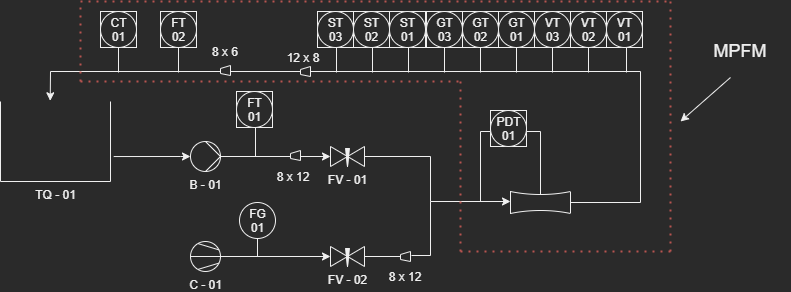

The diagram above was exported from draw.io. Its source (the exported page's mxGraphModel, read from the mxfile embedded in the PNG):
<mxGraphModel dx="868" dy="450" grid="1" gridSize="10" guides="1" tooltips="1" connect="1" arrows="1" fold="1" page="1" pageScale="1" pageWidth="827" pageHeight="1169" math="0" shadow="0">
  <root>
    <mxCell id="0" />
    <mxCell id="1" parent="0" />
    <mxCell id="pYFeJt9B6fHQx4vXoSPR-18" style="edgeStyle=orthogonalEdgeStyle;rounded=0;orthogonalLoop=1;jettySize=auto;html=1;endArrow=classic;endFill=1;" parent="1" source="pYFeJt9B6fHQx4vXoSPR-1" edge="1">
      <mxGeometry relative="1" as="geometry">
        <mxPoint x="530" y="240" as="targetPoint" />
        <Array as="points">
          <mxPoint x="450" y="195" />
          <mxPoint x="450" y="240" />
        </Array>
      </mxGeometry>
    </mxCell>
    <mxCell id="pYFeJt9B6fHQx4vXoSPR-1" value="FV - 01" style="verticalLabelPosition=bottom;align=center;html=1;verticalAlign=top;pointerEvents=1;dashed=0;shape=mxgraph.pid2valves.valve;valveType=needle" parent="1" vertex="1">
      <mxGeometry x="350" y="185" width="34" height="20" as="geometry" />
    </mxCell>
    <mxCell id="pYFeJt9B6fHQx4vXoSPR-12" style="edgeStyle=orthogonalEdgeStyle;rounded=0;orthogonalLoop=1;jettySize=auto;html=1;endArrow=classic;endFill=1;exitX=1.029;exitY=0.688;exitDx=0;exitDy=0;exitPerimeter=0;" parent="1" source="pYFeJt9B6fHQx4vXoSPR-2" edge="1">
      <mxGeometry relative="1" as="geometry">
        <mxPoint x="210" y="195" as="targetPoint" />
        <Array as="points">
          <mxPoint x="200" y="195" />
        </Array>
      </mxGeometry>
    </mxCell>
    <mxCell id="pYFeJt9B6fHQx4vXoSPR-2" value="TQ - 01" style="shape=mxgraph.pid.vessels.container,_tank,_cistern;html=1;pointerEvents=1;align=center;verticalLabelPosition=bottom;verticalAlign=top;dashed=0;" parent="1" vertex="1">
      <mxGeometry x="20" y="140" width="110" height="80" as="geometry" />
    </mxCell>
    <mxCell id="pYFeJt9B6fHQx4vXoSPR-32" style="edgeStyle=orthogonalEdgeStyle;rounded=0;orthogonalLoop=1;jettySize=auto;html=1;endArrow=none;endFill=0;" parent="1" source="pYFeJt9B6fHQx4vXoSPR-3" edge="1">
      <mxGeometry relative="1" as="geometry">
        <mxPoint x="310" y="195" as="targetPoint" />
      </mxGeometry>
    </mxCell>
    <mxCell id="pYFeJt9B6fHQx4vXoSPR-3" value="B - 01" style="shape=mxgraph.pid.pumps_-_iso.pump_(liquid);html=1;pointerEvents=1;align=center;verticalLabelPosition=bottom;verticalAlign=top;dashed=0;" parent="1" vertex="1">
      <mxGeometry x="210" y="180" width="30" height="30" as="geometry" />
    </mxCell>
    <mxCell id="pYFeJt9B6fHQx4vXoSPR-15" style="edgeStyle=orthogonalEdgeStyle;rounded=0;orthogonalLoop=1;jettySize=auto;html=1;entryX=0;entryY=0.5;entryDx=0;entryDy=0;entryPerimeter=0;endArrow=classic;endFill=1;" parent="1" source="pYFeJt9B6fHQx4vXoSPR-4" target="pYFeJt9B6fHQx4vXoSPR-14" edge="1">
      <mxGeometry relative="1" as="geometry" />
    </mxCell>
    <mxCell id="pYFeJt9B6fHQx4vXoSPR-4" value="C - 01" style="shape=mxgraph.pid.compressors_-_iso.compressor_(centrifugal);html=1;pointerEvents=1;align=center;verticalLabelPosition=bottom;verticalAlign=top;dashed=0;" parent="1" vertex="1">
      <mxGeometry x="210" y="280" width="30" height="30" as="geometry" />
    </mxCell>
    <mxCell id="pYFeJt9B6fHQx4vXoSPR-9" value="" style="group;rotation=-180;" parent="1" vertex="1" connectable="0">
      <mxGeometry x="420" y="290" width="10" height="10" as="geometry" />
    </mxCell>
    <mxCell id="pYFeJt9B6fHQx4vXoSPR-5" value="" style="endArrow=none;html=1;" parent="pYFeJt9B6fHQx4vXoSPR-9" edge="1">
      <mxGeometry width="50" height="50" relative="1" as="geometry">
        <mxPoint x="10" y="10" as="sourcePoint" />
        <mxPoint y="8" as="targetPoint" />
      </mxGeometry>
    </mxCell>
    <mxCell id="pYFeJt9B6fHQx4vXoSPR-6" value="" style="endArrow=none;html=1;" parent="pYFeJt9B6fHQx4vXoSPR-9" edge="1">
      <mxGeometry width="50" height="50" relative="1" as="geometry">
        <mxPoint x="10" as="sourcePoint" />
        <mxPoint y="3" as="targetPoint" />
      </mxGeometry>
    </mxCell>
    <mxCell id="pYFeJt9B6fHQx4vXoSPR-7" value="" style="endArrow=none;html=1;" parent="pYFeJt9B6fHQx4vXoSPR-9" edge="1">
      <mxGeometry width="50" height="50" relative="1" as="geometry">
        <mxPoint x="10" as="sourcePoint" />
        <mxPoint x="10" y="10" as="targetPoint" />
      </mxGeometry>
    </mxCell>
    <mxCell id="pYFeJt9B6fHQx4vXoSPR-8" value="" style="endArrow=none;html=1;" parent="pYFeJt9B6fHQx4vXoSPR-9" edge="1">
      <mxGeometry width="50" height="50" relative="1" as="geometry">
        <mxPoint y="3" as="sourcePoint" />
        <mxPoint y="8" as="targetPoint" />
      </mxGeometry>
    </mxCell>
    <mxCell id="pYFeJt9B6fHQx4vXoSPR-23" style="edgeStyle=orthogonalEdgeStyle;rounded=0;orthogonalLoop=1;jettySize=auto;html=1;endArrow=none;endFill=0;" parent="1" source="pYFeJt9B6fHQx4vXoSPR-14" edge="1">
      <mxGeometry relative="1" as="geometry">
        <mxPoint x="420" y="295" as="targetPoint" />
      </mxGeometry>
    </mxCell>
    <mxCell id="pYFeJt9B6fHQx4vXoSPR-14" value="FV - 02" style="verticalLabelPosition=bottom;align=center;html=1;verticalAlign=top;pointerEvents=1;dashed=0;shape=mxgraph.pid2valves.valve;valveType=needle" parent="1" vertex="1">
      <mxGeometry x="350" y="285" width="34" height="20" as="geometry" />
    </mxCell>
    <mxCell id="pYFeJt9B6fHQx4vXoSPR-25" value="" style="endArrow=none;html=1;endFill=0;" parent="1" edge="1">
      <mxGeometry width="50" height="50" relative="1" as="geometry">
        <mxPoint x="431" y="294" as="sourcePoint" />
        <mxPoint x="450" y="294" as="targetPoint" />
      </mxGeometry>
    </mxCell>
    <mxCell id="pYFeJt9B6fHQx4vXoSPR-26" value="" style="endArrow=none;html=1;" parent="1" edge="1">
      <mxGeometry width="50" height="50" relative="1" as="geometry">
        <mxPoint x="450" y="294" as="sourcePoint" />
        <mxPoint x="450" y="240" as="targetPoint" />
      </mxGeometry>
    </mxCell>
    <mxCell id="pYFeJt9B6fHQx4vXoSPR-27" value="" style="group;rotation=-180;" parent="1" vertex="1" connectable="0">
      <mxGeometry x="310" y="189" width="10" height="10" as="geometry" />
    </mxCell>
    <mxCell id="pYFeJt9B6fHQx4vXoSPR-28" value="" style="endArrow=none;html=1;" parent="pYFeJt9B6fHQx4vXoSPR-27" edge="1">
      <mxGeometry width="50" height="50" relative="1" as="geometry">
        <mxPoint x="10" y="10" as="sourcePoint" />
        <mxPoint y="8" as="targetPoint" />
      </mxGeometry>
    </mxCell>
    <mxCell id="pYFeJt9B6fHQx4vXoSPR-29" value="" style="endArrow=none;html=1;" parent="pYFeJt9B6fHQx4vXoSPR-27" edge="1">
      <mxGeometry width="50" height="50" relative="1" as="geometry">
        <mxPoint x="10" as="sourcePoint" />
        <mxPoint y="3" as="targetPoint" />
      </mxGeometry>
    </mxCell>
    <mxCell id="pYFeJt9B6fHQx4vXoSPR-30" value="" style="endArrow=none;html=1;" parent="pYFeJt9B6fHQx4vXoSPR-27" edge="1">
      <mxGeometry width="50" height="50" relative="1" as="geometry">
        <mxPoint x="10" as="sourcePoint" />
        <mxPoint x="10" y="10" as="targetPoint" />
      </mxGeometry>
    </mxCell>
    <mxCell id="pYFeJt9B6fHQx4vXoSPR-31" value="" style="endArrow=none;html=1;" parent="pYFeJt9B6fHQx4vXoSPR-27" edge="1">
      <mxGeometry width="50" height="50" relative="1" as="geometry">
        <mxPoint y="3" as="sourcePoint" />
        <mxPoint y="8" as="targetPoint" />
      </mxGeometry>
    </mxCell>
    <mxCell id="pYFeJt9B6fHQx4vXoSPR-34" value="" style="endArrow=classic;html=1;entryX=0;entryY=0.5;entryDx=0;entryDy=0;entryPerimeter=0;" parent="1" target="pYFeJt9B6fHQx4vXoSPR-1" edge="1">
      <mxGeometry width="50" height="50" relative="1" as="geometry">
        <mxPoint x="320" y="195" as="sourcePoint" />
        <mxPoint x="370" y="200" as="targetPoint" />
      </mxGeometry>
    </mxCell>
    <mxCell id="pYFeJt9B6fHQx4vXoSPR-37" style="edgeStyle=orthogonalEdgeStyle;rounded=0;orthogonalLoop=1;jettySize=auto;html=1;endArrow=none;endFill=0;" parent="1" source="pYFeJt9B6fHQx4vXoSPR-36" edge="1">
      <mxGeometry relative="1" as="geometry">
        <mxPoint x="330" y="110" as="targetPoint" />
        <Array as="points">
          <mxPoint x="660" y="241" />
          <mxPoint x="660" y="110" />
        </Array>
      </mxGeometry>
    </mxCell>
    <mxCell id="pYFeJt9B6fHQx4vXoSPR-36" value="" style="verticalLabelPosition=bottom;align=center;outlineConnect=0;dashed=0;html=1;verticalAlign=top;shape=mxgraph.pid.flow_sensors.venturi;" parent="1" vertex="1">
      <mxGeometry x="530" y="230" width="60" height="22" as="geometry" />
    </mxCell>
    <mxCell id="pYFeJt9B6fHQx4vXoSPR-45" style="edgeStyle=orthogonalEdgeStyle;rounded=0;orthogonalLoop=1;jettySize=auto;html=1;endArrow=none;endFill=0;entryX=0.5;entryY=0.135;entryDx=0;entryDy=0;entryPerimeter=0;" parent="1" target="pYFeJt9B6fHQx4vXoSPR-36" edge="1">
      <mxGeometry relative="1" as="geometry">
        <mxPoint x="570" y="220" as="targetPoint" />
        <mxPoint x="545" y="170" as="sourcePoint" />
        <Array as="points">
          <mxPoint x="560" y="170" />
        </Array>
      </mxGeometry>
    </mxCell>
    <mxCell id="pYFeJt9B6fHQx4vXoSPR-46" style="edgeStyle=orthogonalEdgeStyle;rounded=0;orthogonalLoop=1;jettySize=auto;html=1;endArrow=none;endFill=0;" parent="1" edge="1">
      <mxGeometry relative="1" as="geometry">
        <mxPoint x="500" y="240" as="targetPoint" />
        <mxPoint x="515" y="170" as="sourcePoint" />
        <Array as="points">
          <mxPoint x="500" y="170" />
        </Array>
      </mxGeometry>
    </mxCell>
    <mxCell id="pYFeJt9B6fHQx4vXoSPR-50" style="edgeStyle=orthogonalEdgeStyle;rounded=0;orthogonalLoop=1;jettySize=auto;html=1;endArrow=none;endFill=0;" parent="1" source="pYFeJt9B6fHQx4vXoSPR-51" edge="1">
      <mxGeometry relative="1" as="geometry">
        <mxPoint x="274" y="295" as="targetPoint" />
        <Array as="points">
          <mxPoint x="277" y="295" />
          <mxPoint x="274" y="295" />
        </Array>
      </mxGeometry>
    </mxCell>
    <mxCell id="pYFeJt9B6fHQx4vXoSPR-51" value="&lt;span&gt;FG&lt;br&gt;01&lt;br&gt;&lt;/span&gt;" style="html=1;outlineConnect=0;align=center;dashed=0;aspect=fixed;shape=mxgraph.pid2inst.discInst;mounting=field" parent="1" vertex="1">
      <mxGeometry x="259" y="241" width="36" height="36" as="geometry" />
    </mxCell>
    <mxCell id="pYFeJt9B6fHQx4vXoSPR-64" value="" style="group;rotation=270;" parent="1" vertex="1" connectable="0">
      <mxGeometry x="240" y="104" width="10" height="10" as="geometry" />
    </mxCell>
    <mxCell id="pYFeJt9B6fHQx4vXoSPR-65" value="" style="endArrow=none;html=1;" parent="pYFeJt9B6fHQx4vXoSPR-64" edge="1">
      <mxGeometry width="50" height="50" relative="1" as="geometry">
        <mxPoint x="10" y="10" as="sourcePoint" />
        <mxPoint y="8" as="targetPoint" />
      </mxGeometry>
    </mxCell>
    <mxCell id="pYFeJt9B6fHQx4vXoSPR-66" value="" style="endArrow=none;html=1;" parent="pYFeJt9B6fHQx4vXoSPR-64" edge="1">
      <mxGeometry width="50" height="50" relative="1" as="geometry">
        <mxPoint x="10" as="sourcePoint" />
        <mxPoint y="3" as="targetPoint" />
      </mxGeometry>
    </mxCell>
    <mxCell id="pYFeJt9B6fHQx4vXoSPR-67" value="" style="endArrow=none;html=1;" parent="pYFeJt9B6fHQx4vXoSPR-64" edge="1">
      <mxGeometry width="50" height="50" relative="1" as="geometry">
        <mxPoint x="10" as="sourcePoint" />
        <mxPoint x="10" y="10" as="targetPoint" />
      </mxGeometry>
    </mxCell>
    <mxCell id="pYFeJt9B6fHQx4vXoSPR-68" value="" style="endArrow=none;html=1;" parent="pYFeJt9B6fHQx4vXoSPR-64" edge="1">
      <mxGeometry width="50" height="50" relative="1" as="geometry">
        <mxPoint y="3" as="sourcePoint" />
        <mxPoint y="8" as="targetPoint" />
      </mxGeometry>
    </mxCell>
    <mxCell id="pYFeJt9B6fHQx4vXoSPR-70" value="" style="endArrow=none;html=1;" parent="1" edge="1">
      <mxGeometry width="50" height="50" relative="1" as="geometry">
        <mxPoint x="70" y="110" as="sourcePoint" />
        <mxPoint x="240" y="110" as="targetPoint" />
      </mxGeometry>
    </mxCell>
    <mxCell id="pYFeJt9B6fHQx4vXoSPR-71" value="" style="endArrow=classic;html=1;entryX=0.452;entryY=-0.009;entryDx=0;entryDy=0;entryPerimeter=0;" parent="1" target="pYFeJt9B6fHQx4vXoSPR-2" edge="1">
      <mxGeometry width="50" height="50" relative="1" as="geometry">
        <mxPoint x="70" y="110" as="sourcePoint" />
        <mxPoint x="80" y="120" as="targetPoint" />
      </mxGeometry>
    </mxCell>
    <mxCell id="pYFeJt9B6fHQx4vXoSPR-72" value="" style="group;rotation=270;" parent="1" vertex="1" connectable="0">
      <mxGeometry x="320" y="105" width="10" height="10" as="geometry" />
    </mxCell>
    <mxCell id="pYFeJt9B6fHQx4vXoSPR-73" value="" style="endArrow=none;html=1;" parent="pYFeJt9B6fHQx4vXoSPR-72" edge="1">
      <mxGeometry width="50" height="50" relative="1" as="geometry">
        <mxPoint x="10" y="10" as="sourcePoint" />
        <mxPoint y="8" as="targetPoint" />
      </mxGeometry>
    </mxCell>
    <mxCell id="pYFeJt9B6fHQx4vXoSPR-74" value="" style="endArrow=none;html=1;" parent="pYFeJt9B6fHQx4vXoSPR-72" edge="1">
      <mxGeometry width="50" height="50" relative="1" as="geometry">
        <mxPoint x="10" as="sourcePoint" />
        <mxPoint y="3" as="targetPoint" />
      </mxGeometry>
    </mxCell>
    <mxCell id="pYFeJt9B6fHQx4vXoSPR-75" value="" style="endArrow=none;html=1;" parent="pYFeJt9B6fHQx4vXoSPR-72" edge="1">
      <mxGeometry width="50" height="50" relative="1" as="geometry">
        <mxPoint x="10" as="sourcePoint" />
        <mxPoint x="10" y="10" as="targetPoint" />
      </mxGeometry>
    </mxCell>
    <mxCell id="pYFeJt9B6fHQx4vXoSPR-76" value="" style="endArrow=none;html=1;" parent="pYFeJt9B6fHQx4vXoSPR-72" edge="1">
      <mxGeometry width="50" height="50" relative="1" as="geometry">
        <mxPoint y="3" as="sourcePoint" />
        <mxPoint y="8" as="targetPoint" />
      </mxGeometry>
    </mxCell>
    <mxCell id="pYFeJt9B6fHQx4vXoSPR-77" value="" style="endArrow=none;html=1;" parent="1" edge="1">
      <mxGeometry width="50" height="50" relative="1" as="geometry">
        <mxPoint x="250" y="110" as="sourcePoint" />
        <mxPoint x="320" y="110" as="targetPoint" />
      </mxGeometry>
    </mxCell>
    <mxCell id="pYFeJt9B6fHQx4vXoSPR-81" style="edgeStyle=orthogonalEdgeStyle;rounded=0;orthogonalLoop=1;jettySize=auto;html=1;endArrow=none;endFill=0;" parent="1" edge="1">
      <mxGeometry relative="1" as="geometry">
        <mxPoint x="275" y="195" as="targetPoint" />
        <mxPoint x="275" y="166" as="sourcePoint" />
      </mxGeometry>
    </mxCell>
    <mxCell id="pYFeJt9B6fHQx4vXoSPR-83" style="edgeStyle=orthogonalEdgeStyle;rounded=0;orthogonalLoop=1;jettySize=auto;html=1;endArrow=none;endFill=0;" parent="1" edge="1">
      <mxGeometry relative="1" as="geometry">
        <mxPoint x="646" y="111" as="targetPoint" />
        <mxPoint x="646" y="82" as="sourcePoint" />
      </mxGeometry>
    </mxCell>
    <mxCell id="pYFeJt9B6fHQx4vXoSPR-85" style="edgeStyle=orthogonalEdgeStyle;rounded=0;orthogonalLoop=1;jettySize=auto;html=1;endArrow=none;endFill=0;" parent="1" edge="1">
      <mxGeometry relative="1" as="geometry">
        <mxPoint x="608" y="111" as="targetPoint" />
        <Array as="points">
          <mxPoint x="608" y="111" />
        </Array>
        <mxPoint x="608" y="82" as="sourcePoint" />
      </mxGeometry>
    </mxCell>
    <mxCell id="pYFeJt9B6fHQx4vXoSPR-87" style="edgeStyle=orthogonalEdgeStyle;rounded=0;orthogonalLoop=1;jettySize=auto;html=1;endArrow=none;endFill=0;" parent="1" edge="1">
      <mxGeometry relative="1" as="geometry">
        <mxPoint x="536" y="111" as="targetPoint" />
        <Array as="points">
          <mxPoint x="536" y="111" />
        </Array>
        <mxPoint x="536" y="82" as="sourcePoint" />
      </mxGeometry>
    </mxCell>
    <mxCell id="pYFeJt9B6fHQx4vXoSPR-89" style="edgeStyle=orthogonalEdgeStyle;rounded=0;orthogonalLoop=1;jettySize=auto;html=1;endArrow=none;endFill=0;" parent="1" edge="1">
      <mxGeometry relative="1" as="geometry">
        <mxPoint x="572" y="110.99999999999994" as="targetPoint" />
        <mxPoint x="572" y="82" as="sourcePoint" />
      </mxGeometry>
    </mxCell>
    <mxCell id="pYFeJt9B6fHQx4vXoSPR-91" value="" style="endArrow=none;dashed=1;html=1;dashPattern=1 3;strokeWidth=2;fillColor=#f8cecc;strokeColor=#b85450;" parent="1" edge="1">
      <mxGeometry width="50" height="50" relative="1" as="geometry">
        <mxPoint x="100" y="40" as="sourcePoint" />
        <mxPoint x="690" y="40" as="targetPoint" />
      </mxGeometry>
    </mxCell>
    <mxCell id="pYFeJt9B6fHQx4vXoSPR-92" value="" style="endArrow=none;dashed=1;html=1;dashPattern=1 3;strokeWidth=2;fillColor=#f8cecc;strokeColor=#b85450;" parent="1" edge="1">
      <mxGeometry width="50" height="50" relative="1" as="geometry">
        <mxPoint x="690" y="290" as="sourcePoint" />
        <mxPoint x="690" y="40" as="targetPoint" />
      </mxGeometry>
    </mxCell>
    <mxCell id="pYFeJt9B6fHQx4vXoSPR-93" value="" style="endArrow=none;dashed=1;html=1;dashPattern=1 3;strokeWidth=2;fillColor=#f8cecc;strokeColor=#b85450;" parent="1" edge="1">
      <mxGeometry width="50" height="50" relative="1" as="geometry">
        <mxPoint x="480" y="290" as="sourcePoint" />
        <mxPoint x="690" y="290" as="targetPoint" />
      </mxGeometry>
    </mxCell>
    <mxCell id="pYFeJt9B6fHQx4vXoSPR-94" value="" style="endArrow=none;dashed=1;html=1;dashPattern=1 3;strokeWidth=2;fillColor=#f8cecc;strokeColor=#b85450;" parent="1" edge="1">
      <mxGeometry width="50" height="50" relative="1" as="geometry">
        <mxPoint x="480" y="290" as="sourcePoint" />
        <mxPoint x="480" y="120" as="targetPoint" />
      </mxGeometry>
    </mxCell>
    <mxCell id="pYFeJt9B6fHQx4vXoSPR-95" value="" style="endArrow=none;dashed=1;html=1;dashPattern=1 3;strokeWidth=2;fillColor=#f8cecc;strokeColor=#b85450;" parent="1" edge="1">
      <mxGeometry width="50" height="50" relative="1" as="geometry">
        <mxPoint x="100" y="120" as="sourcePoint" />
        <mxPoint x="480" y="120" as="targetPoint" />
      </mxGeometry>
    </mxCell>
    <mxCell id="pYFeJt9B6fHQx4vXoSPR-96" value="" style="endArrow=none;dashed=1;html=1;dashPattern=1 3;strokeWidth=2;fillColor=#f8cecc;strokeColor=#b85450;" parent="1" edge="1">
      <mxGeometry width="50" height="50" relative="1" as="geometry">
        <mxPoint x="100" y="120" as="sourcePoint" />
        <mxPoint x="100" y="40" as="targetPoint" />
      </mxGeometry>
    </mxCell>
    <mxCell id="pYFeJt9B6fHQx4vXoSPR-97" value="&lt;font style=&quot;font-size: 18px&quot;&gt;MPFM&lt;/font&gt;" style="text;html=1;align=center;verticalAlign=middle;whiteSpace=wrap;rounded=0;" parent="1" vertex="1">
      <mxGeometry x="710" y="70" width="100" height="40" as="geometry" />
    </mxCell>
    <mxCell id="pYFeJt9B6fHQx4vXoSPR-98" value="" style="endArrow=classic;html=1;exitX=0.4;exitY=1.15;exitDx=0;exitDy=0;exitPerimeter=0;" parent="1" source="pYFeJt9B6fHQx4vXoSPR-97" edge="1">
      <mxGeometry width="50" height="50" relative="1" as="geometry">
        <mxPoint x="760" y="120" as="sourcePoint" />
        <mxPoint x="700" y="160" as="targetPoint" />
      </mxGeometry>
    </mxCell>
    <mxCell id="pYFeJt9B6fHQx4vXoSPR-99" value="8 x 12" style="text;html=1;strokeColor=none;fillColor=none;align=center;verticalAlign=middle;whiteSpace=wrap;rounded=0;" parent="1" vertex="1">
      <mxGeometry x="293" y="205" width="40" height="20" as="geometry" />
    </mxCell>
    <mxCell id="pYFeJt9B6fHQx4vXoSPR-100" value="8 x 12" style="text;html=1;strokeColor=none;fillColor=none;align=center;verticalAlign=middle;whiteSpace=wrap;rounded=0;" parent="1" vertex="1">
      <mxGeometry x="405" y="305" width="40" height="20" as="geometry" />
    </mxCell>
    <mxCell id="pYFeJt9B6fHQx4vXoSPR-101" value="12 x 8" style="text;html=1;strokeColor=none;fillColor=none;align=center;verticalAlign=middle;whiteSpace=wrap;rounded=0;" parent="1" vertex="1">
      <mxGeometry x="303" y="86" width="40" height="20" as="geometry" />
    </mxCell>
    <mxCell id="pYFeJt9B6fHQx4vXoSPR-102" value="8 x 6" style="text;html=1;strokeColor=none;fillColor=none;align=center;verticalAlign=middle;whiteSpace=wrap;rounded=0;" parent="1" vertex="1">
      <mxGeometry x="225" y="80" width="40" height="20" as="geometry" />
    </mxCell>
    <mxCell id="pYFeJt9B6fHQx4vXoSPR-103" style="edgeStyle=orthogonalEdgeStyle;rounded=0;orthogonalLoop=1;jettySize=auto;html=1;endArrow=none;endFill=0;" parent="1" edge="1">
      <mxGeometry relative="1" as="geometry">
        <mxPoint x="198" y="110.99999999999994" as="targetPoint" />
        <Array as="points">
          <mxPoint x="198" y="111" />
        </Array>
        <mxPoint x="198" y="82" as="sourcePoint" />
      </mxGeometry>
    </mxCell>
    <mxCell id="pYFeJt9B6fHQx4vXoSPR-105" style="edgeStyle=orthogonalEdgeStyle;rounded=0;orthogonalLoop=1;jettySize=auto;html=1;endArrow=none;endFill=0;" parent="1" edge="1">
      <mxGeometry relative="1" as="geometry">
        <mxPoint x="138" y="110.99999999999994" as="targetPoint" />
        <Array as="points">
          <mxPoint x="138" y="111" />
        </Array>
        <mxPoint x="138" y="82" as="sourcePoint" />
      </mxGeometry>
    </mxCell>
    <mxCell id="Bb-To0MVD2zaGx6Fvj77-5" style="edgeStyle=orthogonalEdgeStyle;rounded=0;orthogonalLoop=1;jettySize=auto;html=1;endArrow=none;endFill=0;" parent="1" edge="1">
      <mxGeometry relative="1" as="geometry">
        <mxPoint x="500" y="111" as="targetPoint" />
        <Array as="points">
          <mxPoint x="500" y="111" />
        </Array>
        <mxPoint x="500" y="82" as="sourcePoint" />
      </mxGeometry>
    </mxCell>
    <mxCell id="Bb-To0MVD2zaGx6Fvj77-7" style="edgeStyle=orthogonalEdgeStyle;rounded=0;orthogonalLoop=1;jettySize=auto;html=1;endArrow=none;endFill=0;" parent="1" edge="1">
      <mxGeometry relative="1" as="geometry">
        <mxPoint x="464" y="111" as="targetPoint" />
        <Array as="points">
          <mxPoint x="464" y="111" />
        </Array>
        <mxPoint x="464" y="82" as="sourcePoint" />
      </mxGeometry>
    </mxCell>
    <mxCell id="Bb-To0MVD2zaGx6Fvj77-9" style="edgeStyle=orthogonalEdgeStyle;rounded=0;orthogonalLoop=1;jettySize=auto;html=1;endArrow=none;endFill=0;" parent="1" edge="1">
      <mxGeometry relative="1" as="geometry">
        <mxPoint x="428" y="111" as="targetPoint" />
        <Array as="points">
          <mxPoint x="428" y="111" />
        </Array>
        <mxPoint x="428" y="82" as="sourcePoint" />
      </mxGeometry>
    </mxCell>
    <mxCell id="Bb-To0MVD2zaGx6Fvj77-11" style="edgeStyle=orthogonalEdgeStyle;rounded=0;orthogonalLoop=1;jettySize=auto;html=1;endArrow=none;endFill=0;" parent="1" edge="1">
      <mxGeometry relative="1" as="geometry">
        <mxPoint x="392" y="111" as="targetPoint" />
        <Array as="points">
          <mxPoint x="392" y="111" />
        </Array>
        <mxPoint x="392" y="82" as="sourcePoint" />
      </mxGeometry>
    </mxCell>
    <mxCell id="Bb-To0MVD2zaGx6Fvj77-13" style="edgeStyle=orthogonalEdgeStyle;rounded=0;orthogonalLoop=1;jettySize=auto;html=1;endArrow=none;endFill=0;" parent="1" edge="1">
      <mxGeometry relative="1" as="geometry">
        <mxPoint x="356" y="111" as="targetPoint" />
        <Array as="points">
          <mxPoint x="356" y="111" />
        </Array>
        <mxPoint x="356" y="82" as="sourcePoint" />
      </mxGeometry>
    </mxCell>
    <mxCell id="7F9EuFYGdi97TkVAj74k-2" value="FT&lt;br&gt;01&lt;br&gt; " style="html=1;outlineConnect=0;align=center;dashed=0;aspect=fixed;shape=mxgraph.pid2inst.sharedCont;mounting=field" parent="1" vertex="1">
      <mxGeometry x="256" y="130" width="36" height="36" as="geometry" />
    </mxCell>
    <mxCell id="7F9EuFYGdi97TkVAj74k-3" value="PDT&lt;br&gt;01&lt;br&gt; " style="html=1;outlineConnect=0;align=center;dashed=0;aspect=fixed;shape=mxgraph.pid2inst.sharedCont;mounting=field" parent="1" vertex="1">
      <mxGeometry x="510" y="149" width="36" height="36" as="geometry" />
    </mxCell>
    <mxCell id="7F9EuFYGdi97TkVAj74k-4" value="VT&lt;br&gt;01&lt;br&gt; " style="html=1;outlineConnect=0;align=center;dashed=0;aspect=fixed;shape=mxgraph.pid2inst.sharedCont;mounting=field" parent="1" vertex="1">
      <mxGeometry x="626" y="50" width="36" height="36" as="geometry" />
    </mxCell>
    <mxCell id="7F9EuFYGdi97TkVAj74k-5" value="VT&lt;br&gt;02&lt;br&gt; " style="html=1;outlineConnect=0;align=center;dashed=0;aspect=fixed;shape=mxgraph.pid2inst.sharedCont;mounting=field" parent="1" vertex="1">
      <mxGeometry x="590" y="50" width="36" height="36" as="geometry" />
    </mxCell>
    <mxCell id="7F9EuFYGdi97TkVAj74k-6" value="VT&lt;br&gt;03&lt;br&gt; " style="html=1;outlineConnect=0;align=center;dashed=0;aspect=fixed;shape=mxgraph.pid2inst.sharedCont;mounting=field" parent="1" vertex="1">
      <mxGeometry x="554" y="50" width="36" height="36" as="geometry" />
    </mxCell>
    <mxCell id="7F9EuFYGdi97TkVAj74k-7" value="GT&lt;br&gt;01&lt;br&gt; " style="html=1;outlineConnect=0;align=center;dashed=0;aspect=fixed;shape=mxgraph.pid2inst.sharedCont;mounting=field" parent="1" vertex="1">
      <mxGeometry x="518" y="50" width="36" height="36" as="geometry" />
    </mxCell>
    <mxCell id="7F9EuFYGdi97TkVAj74k-8" value="GT&lt;br&gt;02&lt;br&gt; " style="html=1;outlineConnect=0;align=center;dashed=0;aspect=fixed;shape=mxgraph.pid2inst.sharedCont;mounting=field" parent="1" vertex="1">
      <mxGeometry x="482" y="50" width="36" height="36" as="geometry" />
    </mxCell>
    <mxCell id="7F9EuFYGdi97TkVAj74k-9" value="GT&lt;br&gt;03&lt;br&gt; " style="html=1;outlineConnect=0;align=center;dashed=0;aspect=fixed;shape=mxgraph.pid2inst.sharedCont;mounting=field" parent="1" vertex="1">
      <mxGeometry x="446" y="50" width="36" height="36" as="geometry" />
    </mxCell>
    <mxCell id="7F9EuFYGdi97TkVAj74k-10" value="ST&lt;br&gt;01&lt;br&gt; " style="html=1;outlineConnect=0;align=center;dashed=0;aspect=fixed;shape=mxgraph.pid2inst.sharedCont;mounting=field" parent="1" vertex="1">
      <mxGeometry x="409" y="50" width="36" height="36" as="geometry" />
    </mxCell>
    <mxCell id="7F9EuFYGdi97TkVAj74k-11" value="ST&lt;br&gt;02&lt;br&gt; " style="html=1;outlineConnect=0;align=center;dashed=0;aspect=fixed;shape=mxgraph.pid2inst.sharedCont;mounting=field" parent="1" vertex="1">
      <mxGeometry x="373" y="50" width="36" height="36" as="geometry" />
    </mxCell>
    <mxCell id="7F9EuFYGdi97TkVAj74k-12" value="ST&lt;br&gt;03&lt;br&gt; " style="html=1;outlineConnect=0;align=center;dashed=0;aspect=fixed;shape=mxgraph.pid2inst.sharedCont;mounting=field" parent="1" vertex="1">
      <mxGeometry x="337" y="50" width="36" height="36" as="geometry" />
    </mxCell>
    <mxCell id="7F9EuFYGdi97TkVAj74k-13" value="CT&lt;br&gt;01&lt;br&gt; " style="html=1;outlineConnect=0;align=center;dashed=0;aspect=fixed;shape=mxgraph.pid2inst.sharedCont;mounting=field" parent="1" vertex="1">
      <mxGeometry x="120" y="50" width="36" height="36" as="geometry" />
    </mxCell>
    <mxCell id="7F9EuFYGdi97TkVAj74k-14" value="FT&lt;br&gt;02&lt;br&gt; " style="html=1;outlineConnect=0;align=center;dashed=0;aspect=fixed;shape=mxgraph.pid2inst.sharedCont;mounting=field" parent="1" vertex="1">
      <mxGeometry x="180" y="50" width="36" height="36" as="geometry" />
    </mxCell>
  </root>
</mxGraphModel>